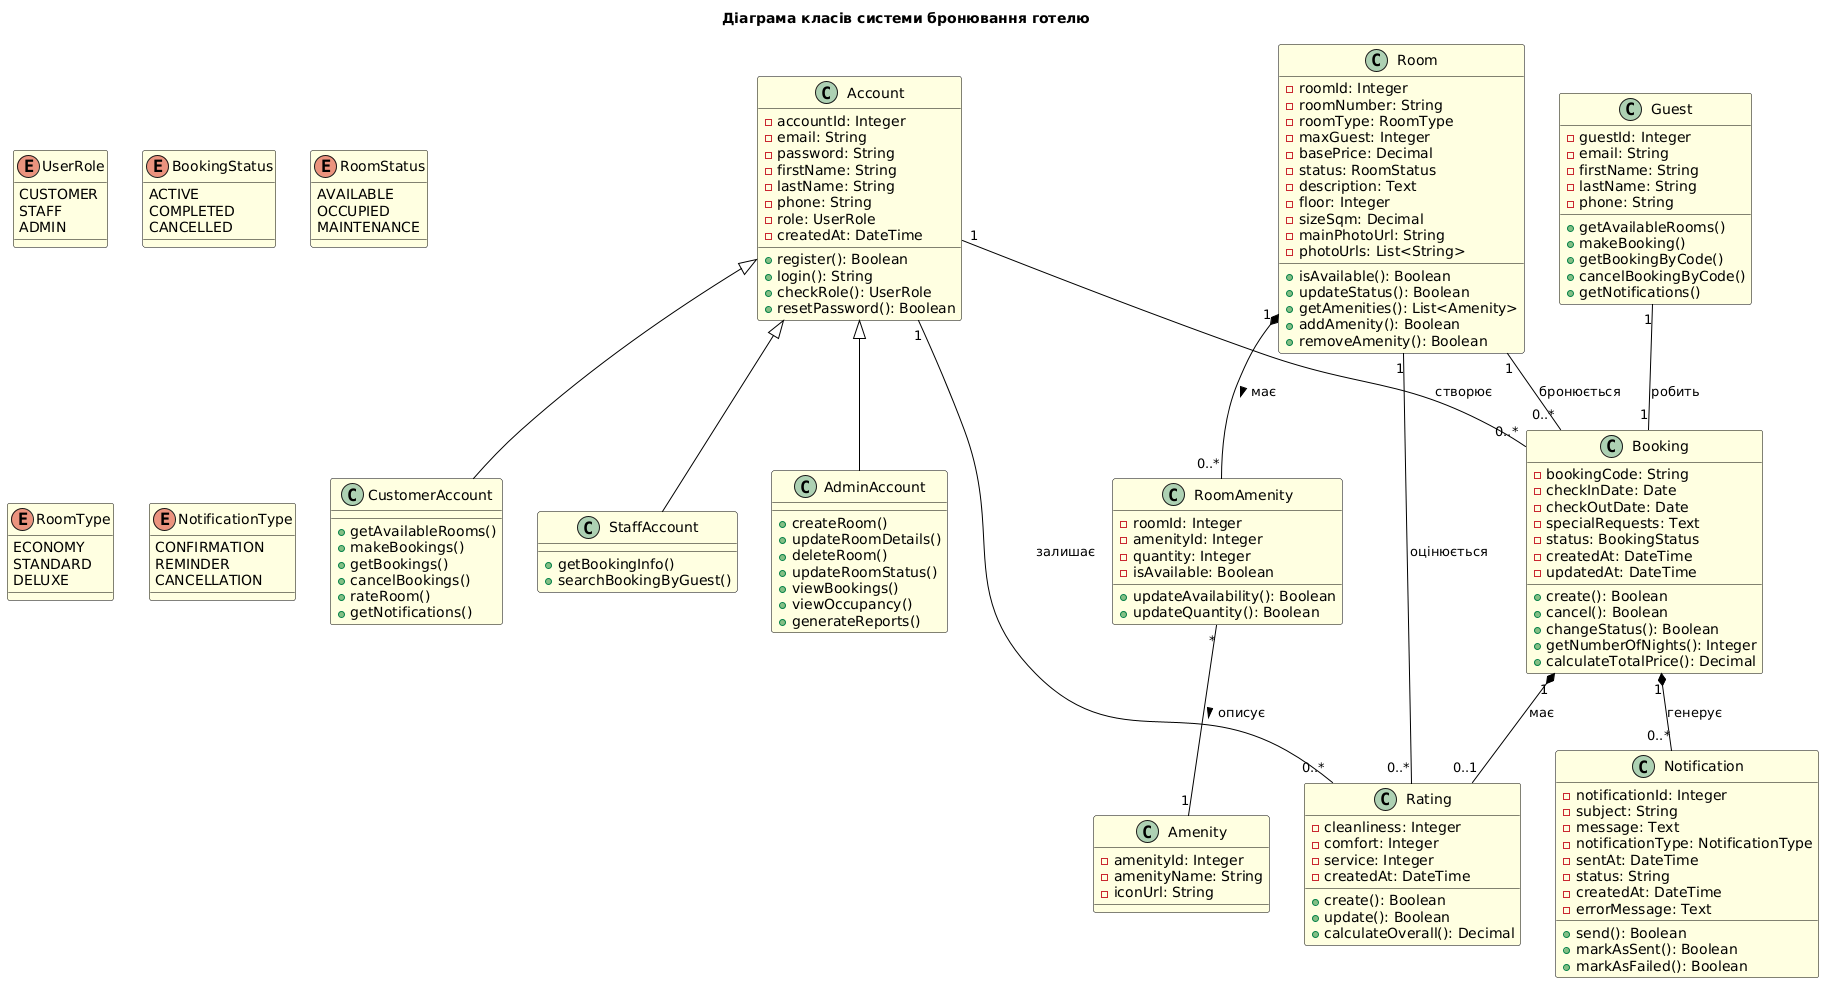

The diagram above was rendered by PlantUML. Its source (embedded in the PNG):
@startuml
title Діаграма класів системи бронювання готелю

skinparam class {
    BackgroundColor LightYellow
    ArrowColor Black
    BorderColor Black
}

enum UserRole {
    CUSTOMER
    STAFF
    ADMIN
}

enum BookingStatus {
    ACTIVE
    COMPLETED
    CANCELLED
}

enum RoomStatus {
    AVAILABLE
    OCCUPIED
    MAINTENANCE
}

enum RoomType {
    ECONOMY
    STANDARD
    DELUXE
}

enum NotificationType {
    CONFIRMATION
    REMINDER
    CANCELLATION
}


' Класи системи
class Account {
    - accountId: Integer
    - email: String
    - password: String
    - firstName: String
    - lastName: String
    - phone: String
    - role: UserRole
    - createdAt: DateTime
    __
    + register(): Boolean
    + login(): String
    + checkRole(): UserRole
    + resetPassword(): Boolean
}

class CustomerAccount {
    + getAvailableRooms()
    + makeBookings()
    + getBookings()
    + cancelBookings()
    + rateRoom()
    + getNotifications()
}

class StaffAccount {
    + getBookingInfo()
    + searchBookingByGuest()
}

class AdminAccount {
    + createRoom()
    + updateRoomDetails()
    + deleteRoom()
    + updateRoomStatus()
    + viewBookings()
    + viewOccupancy()
    + generateReports()
}

class Guest {
    - guestId: Integer
    - email: String
    - firstName: String
    - lastName: String
    - phone: String
    __
    + getAvailableRooms()
    + makeBooking()
    + getBookingByCode()
    + cancelBookingByCode()
    + getNotifications()   
}

class Room {
    - roomId: Integer
    - roomNumber: String
    - roomType: RoomType
    - maxGuest: Integer
    - basePrice: Decimal
    - status: RoomStatus
    - description: Text
    - floor: Integer
    - sizeSqm: Decimal
    - mainPhotoUrl: String
    - photoUrls: List<String>
    __
    + isAvailable(): Boolean
    + updateStatus(): Boolean
    + getAmenities(): List<Amenity>
    + addAmenity(): Boolean
    + removeAmenity(): Boolean
}

class Amenity {
    - amenityId: Integer
    - amenityName: String
    - iconUrl: String
}

class RoomAmenity {
    - roomId: Integer
    - amenityId: Integer
    - quantity: Integer
    - isAvailable: Boolean
    __
    + updateAvailability(): Boolean
    + updateQuantity(): Boolean
}

class Booking {
    - bookingCode: String
    - checkInDate: Date
    - checkOutDate: Date
    - specialRequests: Text
    - status: BookingStatus
    - createdAt: DateTime
    - updatedAt: DateTime
    __
    + create(): Boolean
    + cancel(): Boolean
    + changeStatus(): Boolean
    + getNumberOfNights(): Integer
    + calculateTotalPrice(): Decimal
}

class Rating {
    - cleanliness: Integer
    - comfort: Integer
    - service: Integer
    - createdAt: DateTime
    __
    + create(): Boolean
    + update(): Boolean
    + calculateOverall(): Decimal
}

class Notification {
    - notificationId: Integer
    - subject: String
    - message: Text
    - notificationType: NotificationType
    - sentAt: DateTime
    - status: String
    - createdAt: DateTime
    - errorMessage: Text
    __
    + send(): Boolean
    + markAsSent(): Boolean
    + markAsFailed(): Boolean
}


' Відношення між класами
Account "1" -- "0..*" Booking : створює
Guest "1" -- "1" Booking : робить
Room "1" -- "0..*" Booking : бронюється
Room "1" *-- "0..*" RoomAmenity : має >
RoomAmenity "*" -- "1" Amenity : описує >
Booking "1" *-- "0..*" Notification : генерує
Booking "1" *-- "0..1" Rating : має
Room "1" -- "0..*" Rating : оцінюється
Account "1" -- "0..*" Rating : залишає

Account <|-- CustomerAccount
Account <|-- StaffAccount
Account <|-- AdminAccount
@enduml